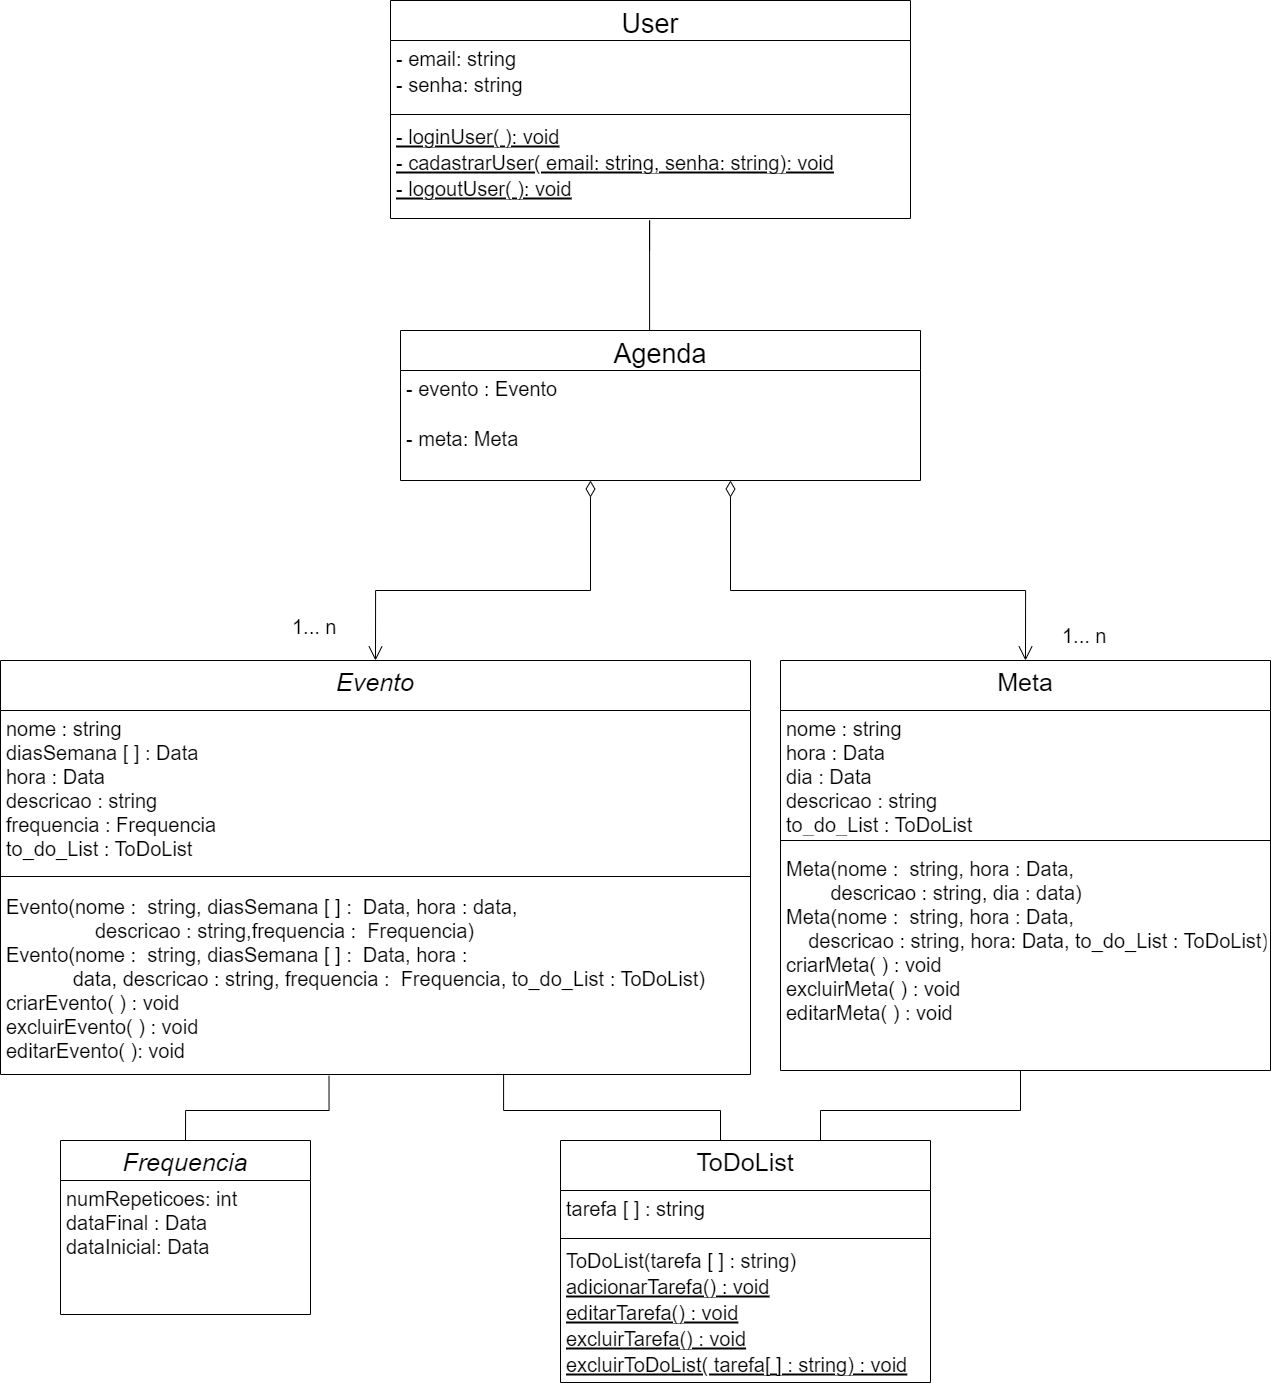

The diagram above was exported from draw.io. Its source (the exported page's mxGraphModel, read from the mxfile embedded in the PNG):
<mxGraphModel dx="1578" dy="1662" grid="1" gridSize="10" guides="1" tooltips="1" connect="1" arrows="1" fold="1" page="0" pageScale="1" pageWidth="827" pageHeight="1169" math="0" shadow="0">
  <root>
    <mxCell id="WIyWlLk6GJQsqaUBKTNV-0" />
    <mxCell id="WIyWlLk6GJQsqaUBKTNV-1" parent="WIyWlLk6GJQsqaUBKTNV-0" />
    <mxCell id="zkfFHV4jXpPFQw0GAbJ--0" value="Evento" style="swimlane;fontStyle=2;align=center;verticalAlign=top;childLayout=stackLayout;horizontal=1;startSize=50;horizontalStack=0;resizeParent=1;resizeLast=0;collapsible=1;marginBottom=0;rounded=0;shadow=0;strokeWidth=1;fontSize=25;" parent="WIyWlLk6GJQsqaUBKTNV-1" vertex="1">
      <mxGeometry x="10" y="70" width="750" height="414" as="geometry">
        <mxRectangle x="230" y="140" width="160" height="26" as="alternateBounds" />
      </mxGeometry>
    </mxCell>
    <mxCell id="zkfFHV4jXpPFQw0GAbJ--3" value="nome : string&#10;diasSemana [ ] : Data&#10;hora : Data&#10;descricao : string&#10;frequencia : Frequencia&#10;to_do_List : ToDoList" style="text;align=left;verticalAlign=top;spacingLeft=4;spacingRight=4;overflow=hidden;rotatable=0;points=[[0,0.5],[1,0.5]];portConstraint=eastwest;rounded=0;shadow=0;html=0;fontSize=20;" parent="zkfFHV4jXpPFQw0GAbJ--0" vertex="1">
      <mxGeometry y="50" width="750" height="154" as="geometry" />
    </mxCell>
    <mxCell id="zkfFHV4jXpPFQw0GAbJ--4" value="" style="line;html=1;strokeWidth=1;align=left;verticalAlign=middle;spacingTop=-1;spacingLeft=3;spacingRight=3;rotatable=0;labelPosition=right;points=[];portConstraint=eastwest;fontSize=20;" parent="zkfFHV4jXpPFQw0GAbJ--0" vertex="1">
      <mxGeometry y="204" width="750" height="24" as="geometry" />
    </mxCell>
    <mxCell id="zkfFHV4jXpPFQw0GAbJ--5" value="Evento(nome :  string, diasSemana [ ] :  Data, hora : data, &#10;                descricao : string,frequencia :  Frequencia)&#10;Evento(nome :  string, diasSemana [ ] :  Data, hora : &#10;            data, descricao : string, frequencia :  Frequencia, to_do_List : ToDoList)&#10;criarEvento( ) : void&#10;excluirEvento( ) : void&#10;editarEvento( ): void" style="text;align=left;verticalAlign=top;spacingLeft=4;spacingRight=4;overflow=hidden;rotatable=0;points=[[0,0.5],[1,0.5]];portConstraint=eastwest;fontSize=20;" parent="zkfFHV4jXpPFQw0GAbJ--0" vertex="1">
      <mxGeometry y="228" width="750" height="186" as="geometry" />
    </mxCell>
    <mxCell id="zkfFHV4jXpPFQw0GAbJ--6" value="ToDoList" style="swimlane;fontStyle=0;align=center;verticalAlign=top;childLayout=stackLayout;horizontal=1;startSize=50;horizontalStack=0;resizeParent=1;resizeLast=0;collapsible=1;marginBottom=0;rounded=0;shadow=0;strokeWidth=1;fontSize=25;" parent="WIyWlLk6GJQsqaUBKTNV-1" vertex="1">
      <mxGeometry x="570" y="550" width="370" height="242" as="geometry">
        <mxRectangle x="130" y="380" width="160" height="26" as="alternateBounds" />
      </mxGeometry>
    </mxCell>
    <mxCell id="zkfFHV4jXpPFQw0GAbJ--7" value="tarefa [ ] : string " style="text;align=left;verticalAlign=top;spacingLeft=4;spacingRight=4;overflow=hidden;rotatable=0;points=[[0,0.5],[1,0.5]];portConstraint=eastwest;fontSize=20;" parent="zkfFHV4jXpPFQw0GAbJ--6" vertex="1">
      <mxGeometry y="50" width="370" height="44" as="geometry" />
    </mxCell>
    <mxCell id="zkfFHV4jXpPFQw0GAbJ--9" value="" style="line;html=1;strokeWidth=1;align=left;verticalAlign=middle;spacingTop=-1;spacingLeft=3;spacingRight=3;rotatable=0;labelPosition=right;points=[];portConstraint=eastwest;fontSize=20;" parent="zkfFHV4jXpPFQw0GAbJ--6" vertex="1">
      <mxGeometry y="94" width="370" height="8" as="geometry" />
    </mxCell>
    <mxCell id="zkfFHV4jXpPFQw0GAbJ--10" value="ToDoList(tarefa [ ] : string)" style="text;align=left;verticalAlign=top;spacingLeft=4;spacingRight=4;overflow=hidden;rotatable=0;points=[[0,0.5],[1,0.5]];portConstraint=eastwest;fontStyle=0;fontSize=20;" parent="zkfFHV4jXpPFQw0GAbJ--6" vertex="1">
      <mxGeometry y="102" width="370" height="26" as="geometry" />
    </mxCell>
    <mxCell id="6BL7bTAuib7kfEbQ-DZV-24" value="adicionarTarefa() : void" style="text;align=left;verticalAlign=top;spacingLeft=4;spacingRight=4;overflow=hidden;rotatable=0;points=[[0,0.5],[1,0.5]];portConstraint=eastwest;fontStyle=4;fontSize=20;" parent="zkfFHV4jXpPFQw0GAbJ--6" vertex="1">
      <mxGeometry y="128" width="370" height="26" as="geometry" />
    </mxCell>
    <mxCell id="zkfFHV4jXpPFQw0GAbJ--11" value="editarTarefa() : void" style="text;align=left;verticalAlign=top;spacingLeft=4;spacingRight=4;overflow=hidden;rotatable=0;points=[[0,0.5],[1,0.5]];portConstraint=eastwest;fontStyle=4;fontSize=20;" parent="zkfFHV4jXpPFQw0GAbJ--6" vertex="1">
      <mxGeometry y="154" width="370" height="26" as="geometry" />
    </mxCell>
    <mxCell id="6BL7bTAuib7kfEbQ-DZV-21" value="excluirTarefa() : void" style="text;align=left;verticalAlign=top;spacingLeft=4;spacingRight=4;overflow=hidden;rotatable=0;points=[[0,0.5],[1,0.5]];portConstraint=eastwest;fontStyle=4;fontSize=20;" parent="zkfFHV4jXpPFQw0GAbJ--6" vertex="1">
      <mxGeometry y="180" width="370" height="26" as="geometry" />
    </mxCell>
    <mxCell id="6BL7bTAuib7kfEbQ-DZV-22" value="excluirToDoList( tarefa[ ] : string) : void" style="text;align=left;verticalAlign=top;spacingLeft=4;spacingRight=4;overflow=hidden;rotatable=0;points=[[0,0.5],[1,0.5]];portConstraint=eastwest;fontStyle=4;fontSize=20;" parent="zkfFHV4jXpPFQw0GAbJ--6" vertex="1">
      <mxGeometry y="206" width="370" height="26" as="geometry" />
    </mxCell>
    <mxCell id="zkfFHV4jXpPFQw0GAbJ--17" value="Meta" style="swimlane;fontStyle=0;align=center;verticalAlign=top;childLayout=stackLayout;horizontal=1;startSize=50;horizontalStack=0;resizeParent=1;resizeLast=0;collapsible=1;marginBottom=0;rounded=0;shadow=0;strokeWidth=1;fontSize=25;" parent="WIyWlLk6GJQsqaUBKTNV-1" vertex="1">
      <mxGeometry x="790" y="70" width="490" height="410" as="geometry">
        <mxRectangle x="550" y="140" width="160" height="26" as="alternateBounds" />
      </mxGeometry>
    </mxCell>
    <mxCell id="zkfFHV4jXpPFQw0GAbJ--18" value="nome : string&#10;hora : Data&#10;dia : Data&#10;descricao : string&#10;to_do_List : ToDoList" style="text;align=left;verticalAlign=top;spacingLeft=4;spacingRight=4;overflow=hidden;rotatable=0;points=[[0,0.5],[1,0.5]];portConstraint=eastwest;fontSize=20;" parent="zkfFHV4jXpPFQw0GAbJ--17" vertex="1">
      <mxGeometry y="50" width="490" height="120" as="geometry" />
    </mxCell>
    <mxCell id="zkfFHV4jXpPFQw0GAbJ--23" value="" style="line;html=1;strokeWidth=1;align=left;verticalAlign=middle;spacingTop=-1;spacingLeft=3;spacingRight=3;rotatable=0;labelPosition=right;points=[];portConstraint=eastwest;fontSize=20;" parent="zkfFHV4jXpPFQw0GAbJ--17" vertex="1">
      <mxGeometry y="170" width="490" height="20" as="geometry" />
    </mxCell>
    <mxCell id="zkfFHV4jXpPFQw0GAbJ--24" value="Meta(nome :  string, hora : Data, &#10;        descricao : string, dia : data)&#10;Meta(nome :  string, hora : Data, &#10;    descricao : string, hora: Data, to_do_List : ToDoList)&#10;criarMeta( ) : void&#10;excluirMeta( ) : void&#10;editarMeta( ) : void" style="text;align=left;verticalAlign=top;spacingLeft=4;spacingRight=4;overflow=hidden;rotatable=0;points=[[0,0.5],[1,0.5]];portConstraint=eastwest;fontSize=20;" parent="zkfFHV4jXpPFQw0GAbJ--17" vertex="1">
      <mxGeometry y="190" width="490" height="174" as="geometry" />
    </mxCell>
    <mxCell id="6BL7bTAuib7kfEbQ-DZV-0" value="User" style="swimlane;fontStyle=0;align=center;verticalAlign=top;childLayout=stackLayout;horizontal=1;startSize=40;horizontalStack=0;resizeParent=1;resizeLast=0;collapsible=1;marginBottom=0;rounded=0;shadow=0;strokeWidth=1;fontSize=27;" parent="WIyWlLk6GJQsqaUBKTNV-1" vertex="1">
      <mxGeometry x="400" y="-590" width="520" height="218" as="geometry">
        <mxRectangle x="130" y="380" width="160" height="26" as="alternateBounds" />
      </mxGeometry>
    </mxCell>
    <mxCell id="6BL7bTAuib7kfEbQ-DZV-1" value="- email: string" style="text;align=left;verticalAlign=top;spacingLeft=4;spacingRight=4;overflow=hidden;rotatable=0;points=[[0,0.5],[1,0.5]];portConstraint=eastwest;fontSize=20;" parent="6BL7bTAuib7kfEbQ-DZV-0" vertex="1">
      <mxGeometry y="40" width="520" height="26" as="geometry" />
    </mxCell>
    <mxCell id="6BL7bTAuib7kfEbQ-DZV-2" value="- senha: string" style="text;align=left;verticalAlign=top;spacingLeft=4;spacingRight=4;overflow=hidden;rotatable=0;points=[[0,0.5],[1,0.5]];portConstraint=eastwest;rounded=0;shadow=0;html=0;fontSize=20;" parent="6BL7bTAuib7kfEbQ-DZV-0" vertex="1">
      <mxGeometry y="66" width="520" height="44" as="geometry" />
    </mxCell>
    <mxCell id="6BL7bTAuib7kfEbQ-DZV-3" value="" style="line;html=1;strokeWidth=1;align=left;verticalAlign=middle;spacingTop=-1;spacingLeft=3;spacingRight=3;rotatable=0;labelPosition=right;points=[];portConstraint=eastwest;fontSize=20;" parent="6BL7bTAuib7kfEbQ-DZV-0" vertex="1">
      <mxGeometry y="110" width="520" height="8" as="geometry" />
    </mxCell>
    <mxCell id="6BL7bTAuib7kfEbQ-DZV-5" value="- loginUser( ): void" style="text;align=left;verticalAlign=top;spacingLeft=4;spacingRight=4;overflow=hidden;rotatable=0;points=[[0,0.5],[1,0.5]];portConstraint=eastwest;fontStyle=4;fontSize=20;" parent="6BL7bTAuib7kfEbQ-DZV-0" vertex="1">
      <mxGeometry y="118" width="520" height="26" as="geometry" />
    </mxCell>
    <mxCell id="6BL7bTAuib7kfEbQ-DZV-4" value="- cadastrarUser( email: string, senha: string): void" style="text;align=left;verticalAlign=top;spacingLeft=4;spacingRight=4;overflow=hidden;rotatable=0;points=[[0,0.5],[1,0.5]];portConstraint=eastwest;fontStyle=4;fontSize=20;" parent="6BL7bTAuib7kfEbQ-DZV-0" vertex="1">
      <mxGeometry y="144" width="520" height="26" as="geometry" />
    </mxCell>
    <mxCell id="6BL7bTAuib7kfEbQ-DZV-20" value="- logoutUser( ): void" style="text;align=left;verticalAlign=top;spacingLeft=4;spacingRight=4;overflow=hidden;rotatable=0;points=[[0,0.5],[1,0.5]];portConstraint=eastwest;fontStyle=4;fontSize=20;" parent="6BL7bTAuib7kfEbQ-DZV-0" vertex="1">
      <mxGeometry y="170" width="520" height="48" as="geometry" />
    </mxCell>
    <mxCell id="xVzhpFZIFgenevgdEOlm-1" value="Frequencia" style="swimlane;fontStyle=2;align=center;verticalAlign=top;childLayout=stackLayout;horizontal=1;startSize=40;horizontalStack=0;resizeParent=1;resizeLast=0;collapsible=1;marginBottom=0;rounded=0;shadow=0;strokeWidth=1;fontSize=25;" parent="WIyWlLk6GJQsqaUBKTNV-1" vertex="1">
      <mxGeometry x="70" y="550" width="250" height="174" as="geometry">
        <mxRectangle x="230" y="140" width="160" height="26" as="alternateBounds" />
      </mxGeometry>
    </mxCell>
    <mxCell id="xVzhpFZIFgenevgdEOlm-9" value="numRepeticoes: int&#10;dataFinal : Data&#10;dataInicial: Data" style="text;align=left;verticalAlign=top;spacingLeft=4;spacingRight=4;overflow=hidden;rotatable=0;points=[[0,0.5],[1,0.5]];portConstraint=eastwest;rounded=0;shadow=0;html=0;fontSize=20;" parent="xVzhpFZIFgenevgdEOlm-1" vertex="1">
      <mxGeometry y="40" width="250" height="74" as="geometry" />
    </mxCell>
    <mxCell id="xVzhpFZIFgenevgdEOlm-8" value="" style="endArrow=none;html=1;edgeStyle=orthogonalEdgeStyle;rounded=0;exitX=0.75;exitY=0;exitDx=0;exitDy=0;entryX=0.5;entryY=1;entryDx=0;entryDy=0;fontSize=20;" parent="WIyWlLk6GJQsqaUBKTNV-1" source="zkfFHV4jXpPFQw0GAbJ--6" target="zkfFHV4jXpPFQw0GAbJ--17" edge="1">
      <mxGeometry relative="1" as="geometry">
        <mxPoint x="390" y="450" as="sourcePoint" />
        <mxPoint x="520" y="260" as="targetPoint" />
        <Array as="points">
          <mxPoint x="830" y="550" />
          <mxPoint x="830" y="520" />
          <mxPoint x="1030" y="520" />
        </Array>
      </mxGeometry>
    </mxCell>
    <mxCell id="6BL7bTAuib7kfEbQ-DZV-19" value="" style="endArrow=none;html=1;edgeStyle=orthogonalEdgeStyle;rounded=0;fontSize=20;" parent="WIyWlLk6GJQsqaUBKTNV-1" source="zkfFHV4jXpPFQw0GAbJ--6" edge="1">
      <mxGeometry relative="1" as="geometry">
        <mxPoint x="400" y="450" as="sourcePoint" />
        <mxPoint x="513" y="484" as="targetPoint" />
        <Array as="points">
          <mxPoint x="730" y="520" />
          <mxPoint x="513" y="520" />
          <mxPoint x="513" y="484" />
        </Array>
      </mxGeometry>
    </mxCell>
    <mxCell id="xVzhpFZIFgenevgdEOlm-13" value="1... n" style="endArrow=open;html=1;endSize=12;startArrow=diamondThin;startSize=14;startFill=0;edgeStyle=orthogonalEdgeStyle;align=left;verticalAlign=bottom;rounded=0;fontSize=20;entryX=0.5;entryY=0;entryDx=0;entryDy=0;" parent="WIyWlLk6GJQsqaUBKTNV-1" target="zkfFHV4jXpPFQw0GAbJ--0" edge="1">
      <mxGeometry x="0.9106" y="-85" relative="1" as="geometry">
        <mxPoint x="600" y="-110" as="sourcePoint" />
        <mxPoint x="340" y="50" as="targetPoint" />
        <Array as="points">
          <mxPoint x="600" />
          <mxPoint x="385" />
        </Array>
        <mxPoint as="offset" />
      </mxGeometry>
    </mxCell>
    <mxCell id="TfaaKFToqSFLRHs-eyJy-0" value="1... n" style="endArrow=open;html=1;endSize=12;startArrow=diamondThin;startSize=14;startFill=0;edgeStyle=orthogonalEdgeStyle;align=left;verticalAlign=bottom;rounded=0;fontSize=20;entryX=0.5;entryY=0;entryDx=0;entryDy=0;" parent="WIyWlLk6GJQsqaUBKTNV-1" target="zkfFHV4jXpPFQw0GAbJ--17" edge="1">
      <mxGeometry x="0.9625" y="35" relative="1" as="geometry">
        <mxPoint x="740" y="-110" as="sourcePoint" />
        <mxPoint x="960" y="20" as="targetPoint" />
        <Array as="points">
          <mxPoint x="740" />
          <mxPoint x="1035" />
        </Array>
        <mxPoint as="offset" />
      </mxGeometry>
    </mxCell>
    <mxCell id="C47hCKaCEHYhESDB_da1-0" value="" style="endArrow=none;html=1;edgeStyle=orthogonalEdgeStyle;rounded=0;fontSize=20;exitX=0.5;exitY=0;exitDx=0;exitDy=0;entryX=0.438;entryY=1.007;entryDx=0;entryDy=0;entryPerimeter=0;" parent="WIyWlLk6GJQsqaUBKTNV-1" source="xVzhpFZIFgenevgdEOlm-1" target="zkfFHV4jXpPFQw0GAbJ--5" edge="1">
      <mxGeometry relative="1" as="geometry">
        <mxPoint x="430" y="1030" as="sourcePoint" />
        <mxPoint x="340" y="490" as="targetPoint" />
        <Array as="points">
          <mxPoint x="195" y="520" />
          <mxPoint x="339" y="520" />
        </Array>
      </mxGeometry>
    </mxCell>
    <mxCell id="-93OulUFfkA2BfOsG-dl-0" value="Agenda" style="swimlane;fontStyle=0;align=center;verticalAlign=top;childLayout=stackLayout;horizontal=1;startSize=40;horizontalStack=0;resizeParent=1;resizeLast=0;collapsible=1;marginBottom=0;rounded=0;shadow=0;strokeWidth=1;fontSize=27;" parent="WIyWlLk6GJQsqaUBKTNV-1" vertex="1">
      <mxGeometry x="410" y="-260" width="520" height="150" as="geometry">
        <mxRectangle x="130" y="380" width="160" height="26" as="alternateBounds" />
      </mxGeometry>
    </mxCell>
    <mxCell id="-93OulUFfkA2BfOsG-dl-1" value="- evento : Evento" style="text;align=left;verticalAlign=top;spacingLeft=4;spacingRight=4;overflow=hidden;rotatable=0;points=[[0,0.5],[1,0.5]];portConstraint=eastwest;fontSize=20;" parent="-93OulUFfkA2BfOsG-dl-0" vertex="1">
      <mxGeometry y="40" width="520" height="50" as="geometry" />
    </mxCell>
    <mxCell id="-93OulUFfkA2BfOsG-dl-2" value="- meta: Meta" style="text;align=left;verticalAlign=top;spacingLeft=4;spacingRight=4;overflow=hidden;rotatable=0;points=[[0,0.5],[1,0.5]];portConstraint=eastwest;rounded=0;shadow=0;html=0;fontSize=20;" parent="-93OulUFfkA2BfOsG-dl-0" vertex="1">
      <mxGeometry y="90" width="520" height="40" as="geometry" />
    </mxCell>
    <mxCell id="-93OulUFfkA2BfOsG-dl-7" value="" style="endArrow=none;html=1;edgeStyle=orthogonalEdgeStyle;rounded=0;fontSize=20;" parent="WIyWlLk6GJQsqaUBKTNV-1" edge="1">
      <mxGeometry relative="1" as="geometry">
        <mxPoint x="659.0899999999999" y="-260" as="sourcePoint" />
        <mxPoint x="659.0899999999999" y="-340" as="targetPoint" />
        <Array as="points">
          <mxPoint x="659.0899999999999" y="-370" />
        </Array>
      </mxGeometry>
    </mxCell>
  </root>
</mxGraphModel>